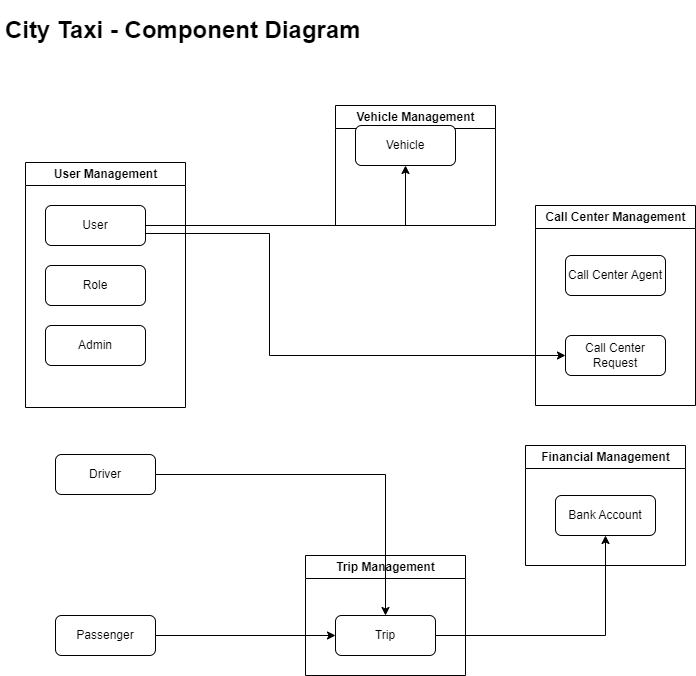

The diagram above was exported from draw.io. Its source (the exported page's mxGraphModel, read from the mxfile embedded in the PNG):
<mxGraphModel dx="1538" dy="1126" grid="0" gridSize="10" guides="1" tooltips="1" connect="1" arrows="1" fold="1" page="1" pageScale="1" pageWidth="827" pageHeight="1169" math="0" shadow="0">
  <root>
    <mxCell id="0" />
    <mxCell id="1" parent="0" />
    <mxCell id="2" value="User Management" style="swimlane;html=1;" parent="1" vertex="1">
      <mxGeometry x="82" y="194" width="160" height="245" as="geometry" />
    </mxCell>
    <mxCell id="3" value="User" style="rounded=1;whiteSpace=wrap;html=1;" parent="2" vertex="1">
      <mxGeometry x="20" y="43" width="100" height="40" as="geometry" />
    </mxCell>
    <mxCell id="4" value="Role" style="rounded=1;whiteSpace=wrap;html=1;" parent="2" vertex="1">
      <mxGeometry x="20" y="103" width="100" height="40" as="geometry" />
    </mxCell>
    <mxCell id="5" value="Admin" style="rounded=1;whiteSpace=wrap;html=1;" parent="2" vertex="1">
      <mxGeometry x="20" y="163" width="100" height="40" as="geometry" />
    </mxCell>
    <mxCell id="8" value="Vehicle Management" style="swimlane;html=1;" parent="1" vertex="1">
      <mxGeometry x="392" y="137" width="160" height="120" as="geometry" />
    </mxCell>
    <mxCell id="9" value="Vehicle" style="rounded=1;whiteSpace=wrap;html=1;" parent="8" vertex="1">
      <mxGeometry x="20" y="20" width="100" height="40" as="geometry" />
    </mxCell>
    <mxCell id="10" value="Trip Management" style="swimlane;html=1;" parent="1" vertex="1">
      <mxGeometry x="362" y="587" width="160" height="120" as="geometry" />
    </mxCell>
    <mxCell id="11" value="Trip" style="rounded=1;whiteSpace=wrap;html=1;" parent="10" vertex="1">
      <mxGeometry x="30" y="60" width="100" height="40" as="geometry" />
    </mxCell>
    <mxCell id="12" value="Financial Management" style="swimlane;html=1;" parent="1" vertex="1">
      <mxGeometry x="582" y="477" width="160" height="120" as="geometry" />
    </mxCell>
    <mxCell id="13" value="Bank Account" style="rounded=1;whiteSpace=wrap;html=1;" parent="12" vertex="1">
      <mxGeometry x="30" y="50" width="100" height="40" as="geometry" />
    </mxCell>
    <mxCell id="14" value="Call Center Management" style="swimlane;html=1;" parent="1" vertex="1">
      <mxGeometry x="592" y="237" width="160" height="200" as="geometry" />
    </mxCell>
    <mxCell id="15" value="Call Center Agent" style="rounded=1;whiteSpace=wrap;html=1;" parent="14" vertex="1">
      <mxGeometry x="30" y="50" width="100" height="40" as="geometry" />
    </mxCell>
    <mxCell id="16" value="Call Center Request" style="rounded=1;whiteSpace=wrap;html=1;" parent="14" vertex="1">
      <mxGeometry x="30" y="130" width="100" height="40" as="geometry" />
    </mxCell>
    <mxCell id="17" value="" style="edgeStyle=orthogonalEdgeStyle;rounded=0;orthogonalLoop=1;jettySize=auto;" parent="1" source="3" target="9" edge="1">
      <mxGeometry relative="1" as="geometry" />
    </mxCell>
    <mxCell id="18" value="" style="edgeStyle=orthogonalEdgeStyle;rounded=0;orthogonalLoop=1;jettySize=auto;" parent="1" source="6" target="11" edge="1">
      <mxGeometry relative="1" as="geometry" />
    </mxCell>
    <mxCell id="19" value="" style="edgeStyle=orthogonalEdgeStyle;rounded=0;orthogonalLoop=1;jettySize=auto;" parent="1" source="7" target="11" edge="1">
      <mxGeometry relative="1" as="geometry" />
    </mxCell>
    <mxCell id="20" value="" style="edgeStyle=orthogonalEdgeStyle;rounded=0;orthogonalLoop=1;jettySize=auto;" parent="1" source="11" target="13" edge="1">
      <mxGeometry relative="1" as="geometry" />
    </mxCell>
    <mxCell id="21" value="" style="edgeStyle=orthogonalEdgeStyle;rounded=0;orthogonalLoop=1;jettySize=auto;" parent="1" source="3" target="16" edge="1">
      <mxGeometry relative="1" as="geometry">
        <Array as="points">
          <mxPoint x="326" y="265" />
          <mxPoint x="326" y="387" />
        </Array>
      </mxGeometry>
    </mxCell>
    <mxCell id="6" value="Driver" style="rounded=1;whiteSpace=wrap;html=1;" parent="1" vertex="1">
      <mxGeometry x="112" y="486" width="100" height="40" as="geometry" />
    </mxCell>
    <mxCell id="7" value="Passenger" style="rounded=1;whiteSpace=wrap;html=1;" parent="1" vertex="1">
      <mxGeometry x="112" y="647" width="100" height="40" as="geometry" />
    </mxCell>
    <mxCell id="22" value="&lt;h1&gt;City Taxi - Component Diagram&lt;/h1&gt;" style="text;html=1;strokeColor=none;fillColor=none;spacing=5;spacingTop=-20;whiteSpace=wrap;overflow=hidden;rounded=0;" vertex="1" parent="1">
      <mxGeometry x="57" y="42" width="453" height="49" as="geometry" />
    </mxCell>
  </root>
</mxGraphModel>